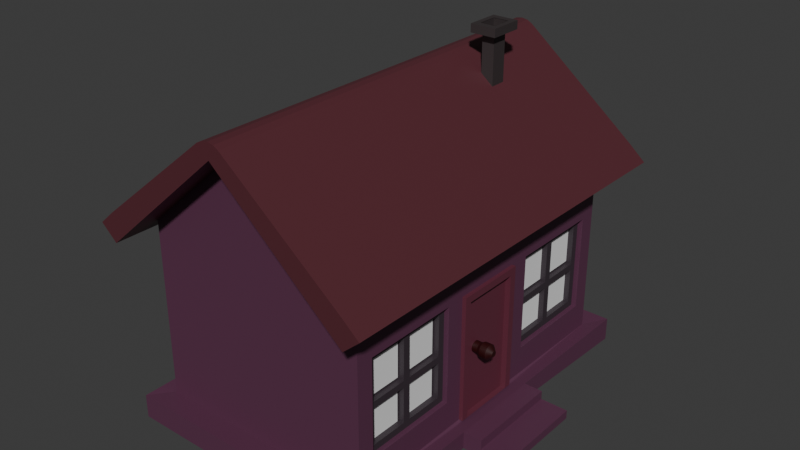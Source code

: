 # Source: md4.blend  (saved by Blender 4.2.66; exported with 4.5.12 LTS)
import bpy
from mathutils import Matrix  # noqa: F401  (used for matrix-valued properties, if any)

bpy.ops.wm.read_factory_settings(use_empty=True)
scene = bpy.context.scene
scene.name = 'Scene'

# ---- collections
col_collection = bpy.data.collections.new('Collection'); scene.collection.children.link(col_collection)

# ---- materials (node trees are filled in below, after node groups)
mat_material_011 = bpy.data.materials.new('Material.011')
mat_material_009 = bpy.data.materials.new('Material.009')
mat_material_006 = bpy.data.materials.new('Material.006')
mat_material_007 = bpy.data.materials.new('Material.007')
mat_material_008 = bpy.data.materials.new('Material.008')
mat_material_010 = bpy.data.materials.new('Material.010')
mat_material_002 = bpy.data.materials.new('Material.002')

# ---- material node trees
mat_material_011.use_nodes = True; mat_material_011.node_tree.nodes.clear()
_N = mat_material_011.node_tree.nodes; _L = mat_material_011.node_tree.links
n0 = _N.new('ShaderNodeBsdfPrincipled'); n0.name = 'Principled BSDF'; n0.location = (10, 300)
n0.inputs[0].default_value = (0.04373, 0.03434, 0.0356, 1.0)
n1 = _N.new('ShaderNodeOutputMaterial'); n1.name = 'Material Output'; n1.location = (300, 300)
_L.new(n0.outputs[0], n1.inputs[0])
n1.is_active_output = True
mat_material_009.use_nodes = True; mat_material_009.node_tree.nodes.clear()
_N = mat_material_009.node_tree.nodes; _L = mat_material_009.node_tree.links
n0 = _N.new('ShaderNodeBsdfPrincipled'); n0.name = 'Principled BSDF'; n0.location = (10, 300)
n0.inputs[0].default_value = (0.1095, 0.03373, 0.07407, 1.0)
n1 = _N.new('ShaderNodeOutputMaterial'); n1.name = 'Material Output'; n1.location = (300, 300)
_L.new(n0.outputs[0], n1.inputs[0])
n1.is_active_output = True
mat_material_006.use_nodes = True; mat_material_006.node_tree.nodes.clear()
_N = mat_material_006.node_tree.nodes; _L = mat_material_006.node_tree.links
n0 = _N.new('ShaderNodeBsdfPrincipled'); n0.name = 'Principled BSDF'; n0.location = (10, 300)
n0.inputs[0].default_value = (0.09759, 0.02315, 0.0319, 1.0)
n1 = _N.new('ShaderNodeOutputMaterial'); n1.name = 'Material Output'; n1.location = (300, 300)
_L.new(n0.outputs[0], n1.inputs[0])
n1.is_active_output = True
mat_material_007.use_nodes = True; mat_material_007.node_tree.nodes.clear()
_N = mat_material_007.node_tree.nodes; _L = mat_material_007.node_tree.links
n0 = _N.new('ShaderNodeBsdfPrincipled'); n0.name = 'Principled BSDF'; n0.location = (10, 300)
n0.inputs[0].default_value = (0.1285, 0.02679, 0.0479, 1.0)
n1 = _N.new('ShaderNodeOutputMaterial'); n1.name = 'Material Output'; n1.location = (300, 300)
_L.new(n0.outputs[0], n1.inputs[0])
n1.is_active_output = True
mat_material_008.use_nodes = True; mat_material_008.node_tree.nodes.clear()
_N = mat_material_008.node_tree.nodes; _L = mat_material_008.node_tree.links
n0 = _N.new('ShaderNodeBsdfPrincipled'); n0.name = 'Principled BSDF'; n0.location = (10, 300)
n0.inputs[0].default_value = (0.02627, 0.001236, 0.001295, 1.0)
n1 = _N.new('ShaderNodeOutputMaterial'); n1.name = 'Material Output'; n1.location = (300, 300)
_L.new(n0.outputs[0], n1.inputs[0])
n1.is_active_output = True
mat_material_010.use_nodes = True; mat_material_010.node_tree.nodes.clear()
_N = mat_material_010.node_tree.nodes; _L = mat_material_010.node_tree.links
n0 = _N.new('ShaderNodeBsdfPrincipled'); n0.name = 'Principled BSDF'; n0.location = (10, 300)
n0.inputs[0].default_value = (0.04373, 0.0319, 0.04092, 1.0)
n1 = _N.new('ShaderNodeOutputMaterial'); n1.name = 'Material Output'; n1.location = (300, 300)
_L.new(n0.outputs[0], n1.inputs[0])
n1.is_active_output = True
mat_material_002.use_nodes = True; mat_material_002.node_tree.nodes.clear()
_N = mat_material_002.node_tree.nodes; _L = mat_material_002.node_tree.links
n0 = _N.new('ShaderNodeBsdfPrincipled'); n0.name = 'Principled BSDF'; n0.location = (10, 300)
n0.inputs[0].default_value = (0.04373, 0.0319, 0.04092, 1.0)
n1 = _N.new('ShaderNodeOutputMaterial'); n1.name = 'Material Output'; n1.location = (300, 300)
_L.new(n0.outputs[0], n1.inputs[0])
n1.is_active_output = True

# ---- world
world_world = bpy.data.worlds.new('World'); scene.world = world_world
world_world.use_nodes = True; world_world.node_tree.nodes.clear()
_N = world_world.node_tree.nodes; _L = world_world.node_tree.links
n0 = _N.new('ShaderNodeOutputWorld'); n0.name = 'World Output'; n0.location = (300, 300)
n1 = _N.new('ShaderNodeBackground'); n1.name = 'Background'; n1.location = (10, 300)
n1.inputs[0].default_value = (0.05088, 0.05088, 0.05088, 1.0)
_L.new(n1.outputs[0], n0.inputs[0])
n0.is_active_output = True
world_world.color = (0.05088, 0.05088, 0.05088)
world_world.sun_shadow_jitter_overblur = 0.0

# ---- meshes
me_plane = bpy.data.meshes.new('Plane')
me_plane.from_pydata([(-1.0, -1.0, 0.0), (1.0, -1.0, 0.0), (-1.0, 1.0, 0.0), (1.0, 1.0, 0.0)], [], [(0, 1, 3, 2)])
_uv = me_plane.uv_layers.new(name='UVMap')
_uv.uv.foreach_set('vector', [0.0, 0.0, 1.0, 0.0, 1.0, 1.0, 0.0, 1.0])
me_plane.update()
me_plane_001 = bpy.data.meshes.new('Plane.001')
me_plane_001.from_pydata([(-1.0, -1.0, 0.0), (1.0, -1.0, 0.0), (-1.0, 1.0, 0.0), (1.0, 1.0, 0.0)], [], [(0, 1, 3, 2)])
_uv = me_plane_001.uv_layers.new(name='UVMap')
_uv.uv.foreach_set('vector', [0.0, 0.0, 1.0, 0.0, 1.0, 1.0, 0.0, 1.0])
me_plane_001.update()
me_plane_002 = bpy.data.meshes.new('Plane.002')
me_plane_002.from_pydata([(-1.0, -1.0, 0.0), (1.0, -1.0, 0.0), (-1.0, 1.0, 0.0), (1.0, 1.0, 0.0)], [], [(0, 1, 3, 2)])
_uv = me_plane_002.uv_layers.new(name='UVMap')
_uv.uv.foreach_set('vector', [0.0, 0.0, 1.0, 0.0, 1.0, 1.0, 0.0, 1.0])
me_plane_002.update()
me_plane_003 = bpy.data.meshes.new('Plane.003')
me_plane_003.from_pydata([(-1.0, -1.0, 0.0), (1.0, -1.0, 0.0), (-1.0, 1.0, 0.0), (1.0, 1.0, 0.0)], [], [(0, 1, 3, 2)])
_uv = me_plane_003.uv_layers.new(name='UVMap')
_uv.uv.foreach_set('vector', [0.0, 0.0, 1.0, 0.0, 1.0, 1.0, 0.0, 1.0])
me_plane_003.update()
me_plane_004 = bpy.data.meshes.new('Plane.004')
me_plane_004.from_pydata([(-1.0, -1.0, 0.0), (1.0, -1.0, 0.0), (-1.0, 1.0, 0.0), (1.0, 1.0, 0.0)], [], [(0, 1, 3, 2)])
_uv = me_plane_004.uv_layers.new(name='UVMap')
_uv.uv.foreach_set('vector', [0.0, 0.0, 1.0, 0.0, 1.0, 1.0, 0.0, 1.0])
me_plane_004.update()
me_plane_005 = bpy.data.meshes.new('Plane.005')
me_plane_005.from_pydata([(-1.0, -1.0, 0.0), (1.0, -1.0, 0.0), (-1.0, 1.0, 0.0), (1.0, 1.0, 0.0)], [], [(0, 1, 3, 2)])
_uv = me_plane_005.uv_layers.new(name='UVMap')
_uv.uv.foreach_set('vector', [0.0, 0.0, 1.0, 0.0, 1.0, 1.0, 0.0, 1.0])
me_plane_005.update()
me_plane_006 = bpy.data.meshes.new('Plane.006')
me_plane_006.from_pydata([(-1.0, -1.0, 0.0), (1.0, -1.0, 0.0), (-1.0, 1.0, 0.0), (1.0, 1.0, 0.0)], [], [(0, 1, 3, 2)])
_uv = me_plane_006.uv_layers.new(name='UVMap')
_uv.uv.foreach_set('vector', [0.0, 0.0, 1.0, 0.0, 1.0, 1.0, 0.0, 1.0])
me_plane_006.update()
me_plane_007 = bpy.data.meshes.new('Plane.007')
me_plane_007.from_pydata([(-1.0, -1.0, 0.0), (1.0, -1.0, 0.0), (-1.0, 1.0, 0.0), (1.0, 1.0, 0.0)], [], [(0, 1, 3, 2)])
_uv = me_plane_007.uv_layers.new(name='UVMap')
_uv.uv.foreach_set('vector', [0.0, 0.0, 1.0, 0.0, 1.0, 1.0, 0.0, 1.0])
me_plane_007.update()
me_cube_004 = bpy.data.meshes.new('Cube.004')
me_cube_004.from_pydata([(-1.0, -1.0, -1.0), (-1.0, -1.0, 1.0), (-1.0, 1.0, -1.0), (-1.0, 1.0, 1.0), (1.0, -1.0, -1.0), (1.0, -1.0, 1.0), (1.0, 1.0, -1.0), (1.0, 1.0, 1.0), (-1.0, -1.0, 1.0), (-1.0, 1.0, 1.0), (1.0, 1.0, 1.0), (1.0, -1.0, 1.0), (-1.0, -1.0, 1.0), (-1.0, 1.0, 1.0), (1.0, 1.0, 1.0), (1.0, -1.0, 1.0), (-2.058, -2.058, 1.0), (-2.058, 2.058, 1.0), (2.058, 2.058, 1.0), (2.058, -2.058, 1.0), (-2.058, -2.058, 1.254), (-2.058, 2.058, 1.254), (2.058, 2.058, 1.254), (2.058, -2.058, 1.254), (-1.169, -1.169, 1.254), (-1.169, 1.169, 1.254), (1.169, 1.169, 1.254), (1.169, -1.169, 1.254), (-1.169, -1.169, 1.254), (-1.169, 1.169, 1.254), (1.169, 1.169, 1.254), (1.169, -1.169, 1.254), (-1.196, -1.196, 1.254), (-1.196, 1.196, 1.254), (1.196, 1.196, 1.254), (1.196, -1.196, 1.254), (-1.196, -1.196, 1.018), (-1.196, 1.196, 1.018), (1.196, 1.196, 1.018), (1.196, -1.196, 1.018)], [], [(0, 1, 3, 2), (2, 3, 7, 6), (6, 7, 5, 4), (4, 5, 1, 0), (5, 7, 10, 11), (10, 9, 13, 14), (3, 1, 8, 9), (1, 5, 11, 8), (7, 3, 9, 10), (15, 14, 18, 19), (11, 10, 14, 15), (9, 8, 12, 13), (8, 11, 15, 12), (16, 19, 23, 20), (13, 12, 16, 17), (12, 15, 19, 16), (14, 13, 17, 18), (23, 22, 26, 27), (18, 17, 21, 22), (19, 18, 22, 23), (17, 16, 20, 21), (27, 26, 30, 31), (21, 20, 24, 25), (20, 23, 27, 24), (22, 21, 25, 26), (28, 31, 35, 32), (25, 24, 28, 29), (24, 27, 31, 28), (26, 25, 29, 30), (35, 34, 38, 39), (30, 29, 33, 34), (31, 30, 34, 35), (29, 28, 32, 33), (38, 37, 36, 39), (33, 32, 36, 37), (32, 35, 39, 36), (34, 33, 37, 38)])
_uv = me_cube_004.uv_layers.new(name='UVMap')
_uv.uv.foreach_set('vector', [0.375, 0.0, 0.625, 0.0, 0.625, 0.25, 0.375, 0.25, 0.375, 0.25, 0.625, 0.25, 0.625, 0.5, 0.375, 0.5, 0.375, 0.5, 0.625, 0.5, 0.625, 0.75, 0.375, 0.75, 0.375, 0.75, 0.625, 0.75, 0.625, 1.0, 0.375, 1.0, 0.625, 0.75, 0.625, 0.5, 0.625, 0.5, 0.625, 0.75, 0.625, 0.5, 0.625, 0.25, 0.625, 0.25, 0.625, 0.5, 0.625, 0.25, 0.625, 0.0, 0.625, 0.0, 0.625, 0.25, 0.625, 1.0, 0.625, 0.75, 0.625, 0.75, 0.625, 1.0, 0.625, 0.5, 0.625, 0.25, 0.625, 0.25, 0.625, 0.5, 0.625, 0.75, 0.625, 0.5, 0.625, 0.5, 0.625, 0.75, 0.625, 0.75, 0.625, 0.5, 0.625, 0.5, 0.625, 0.75, 0.625, 0.25, 0.625, 0.0, 0.625, 0.0, 0.625, 0.25, 0.625, 1.0, 0.625, 0.75, 0.625, 0.75, 0.625, 1.0, 0.625, 1.0, 0.625, 0.75, 0.625, 0.75, 0.625, 1.0, 0.625, 0.25, 0.625, 0.0, 0.625, 0.0, 0.625, 0.25, 0.625, 1.0, 0.625, 0.75, 0.625, 0.75, 0.625, 1.0, 0.625, 0.5, 0.625, 0.25, 0.625, 0.25, 0.625, 0.5, 0.625, 0.75, 0.625, 0.5, 0.625, 0.5, 0.625, 0.75, 0.625, 0.5, 0.625, 0.25, 0.625, 0.25, 0.625, 0.5, 0.625, 0.75, 0.625, 0.5, 0.625, 0.5, 0.625, 0.75, 0.625, 0.25, 0.625, 0.0, 0.625, 0.0, 0.625, 0.25, 0.625, 0.75, 0.625, 0.5, 0.625, 0.5, 0.625, 0.75, 0.625, 0.25, 0.625, 0.0, 0.625, 0.0, 0.625, 0.25, 0.625, 1.0, 0.625, 0.75, 0.625, 0.75, 0.625, 1.0, 0.625, 0.5, 0.625, 0.25, 0.625, 0.25, 0.625, 0.5, 0.625, 1.0, 0.625, 0.75, 0.625, 0.75, 0.625, 1.0, 0.625, 0.25, 0.625, 0.0, 0.625, 0.0, 0.625, 0.25, 0.625, 1.0, 0.625, 0.75, 0.625, 0.75, 0.625, 1.0, 0.625, 0.5, 0.625, 0.25, 0.625, 0.25, 0.625, 0.5, 0.625, 0.75, 0.625, 0.5, 0.625, 0.5, 0.625, 0.75, 0.625, 0.5, 0.625, 0.25, 0.625, 0.25, 0.625, 0.5, 0.625, 0.75, 0.625, 0.5, 0.625, 0.5, 0.625, 0.75, 0.625, 0.25, 0.625, 0.0, 0.625, 0.0, 0.625, 0.25, 0.625, 0.5, 0.875, 0.5, 0.875, 0.75, 0.625, 0.75, 0.625, 0.25, 0.625, 0.0, 0.625, 0.0, 0.625, 0.25, 0.625, 1.0, 0.625, 0.75, 0.625, 0.75, 0.625, 1.0, 0.625, 0.5, 0.625, 0.25, 0.625, 0.25, 0.625, 0.5])
me_cube_004.materials.append(mat_material_011)
me_cube_004.update()
me_cube_009 = bpy.data.meshes.new('Cube.009')
me_cube_009.from_pydata([(-4.0, -6.0, 3.5), (3.596, -5.399, -1.736), (-4.0, 6.0, 3.5), (3.596, -5.399, 1.689), (4.0, -6.0, 3.5), (3.596, -1.974, -1.736), (4.0, 6.0, 3.5), (3.596, -1.974, 1.689), (0.0, -6.0, 6.98), (0.0, 6.0, 6.98), (-4.0, -6.0, -2.762), (-4.0, 6.0, -2.762), (4.0, 6.0, -2.762), (3.596, 5.431, -1.736), (4.0, -6.0, -2.762), (3.596, 5.431, 1.689), (-4.548, 6.822, -3.551), (3.596, 2.006, -1.736), (-4.548, -6.822, -3.551), (3.596, 2.006, 1.689), (-4.548, 6.822, -2.711), (4.548, 6.822, -3.551), (4.548, 6.822, -2.711), (4.548, -6.822, -3.551), (4.548, -6.822, -2.711), (-4.548, -6.822, -2.711), (4.0, -1.326, 1.734), (4.0, 1.237, 1.734), (4.0, -1.326, -2.731), (4.0, 1.237, -2.731), (4.0, 2.006, -1.736), (4.0, -5.399, -1.736), (4.0, -5.399, 1.689), (4.0, -1.974, 1.689), (4.0, -1.974, -1.736), (4.0, 2.006, 1.689), (4.0, 5.431, -1.736), (4.0, 5.431, 1.689), (4.072, -0.3581, -2.785), (4.072, 0.272, -2.785), (4.072, 1.454, -2.808), (4.072, -1.497, -2.808), (4.476, 1.654, -2.771), (4.476, -1.701, -2.771), (4.476, 1.654, -3.39), (4.476, -1.701, -3.39), (5.142, 1.654, -2.771), (5.142, -1.701, -2.771), (5.142, 1.654, -3.39), (5.142, -1.701, -3.39), (5.142, -1.701, -3.105), (5.142, 1.654, -3.081), (6.124, 1.654, -3.39), (6.124, -1.701, -3.39), (6.124, 1.654, -3.081), (6.124, -1.701, -3.105)], [], [(10, 0, 2, 11), (11, 2, 6, 12), (36, 12, 6, 4, 14, 28, 34, 31, 32, 33, 26, 27, 35, 37), (27, 29, 12, 36, 30, 35), (28, 26, 33, 34), (39, 40, 12, 29), (14, 4, 0, 10), (6, 2, 9), (0, 4, 8), (41, 14, 24, 43), (10, 11, 20, 25), (23, 24, 25, 18), (45, 43, 24, 23), (16, 20, 22, 21), (18, 25, 20, 16), (11, 12, 22, 20), (14, 10, 25, 24), (33, 7, 5, 34), (31, 1, 3, 32), (5, 1, 31, 34), (3, 7, 33, 32), (17, 19, 35, 30), (15, 13, 36, 37), (36, 13, 17, 30), (35, 19, 15, 37), (21, 22, 42, 44), (44, 42, 46, 51, 48), (12, 40, 42, 22), (40, 41, 43, 42), (28, 14, 41, 38), (38, 41, 40, 39), (50, 49, 53, 55), (43, 45, 49, 50, 47), (42, 43, 47, 46), (52, 54, 55, 53), (50, 51, 46, 47), (51, 50, 55, 54), (48, 51, 54, 52)])
_uv = me_cube_009.uv_layers.new(name='UVMap')
_uv.uv.foreach_set('vector', [0.4014, 0.0, 0.625, 0.0, 0.625, 0.25, 0.4014, 0.25, 0.4014, 0.25, 0.625, 0.25, 0.625, 0.5, 0.4014, 0.5, 0.438, 0.5119, 0.4014, 0.5, 0.625, 0.5, 0.625, 0.75, 0.4014, 0.75, 0.4025, 0.6526, 0.438, 0.6661, 0.438, 0.7375, 0.5603, 0.7375, 0.5603, 0.6661, 0.5619, 0.6526, 0.5619, 0.5992, 0.5603, 0.5832, 0.5603, 0.5119, 0.5619, 0.5992, 0.4025, 0.5992, 0.4014, 0.5, 0.438, 0.5119, 0.438, 0.5832, 0.5603, 0.5832, 0.4025, 0.6526, 0.5619, 0.6526, 0.5603, 0.6661, 0.438, 0.6661, 0.4025, 0.6171, 0.4014, 0.5837, 0.4014, 0.5, 0.4025, 0.5992, 0.4014, 0.75, 0.625, 0.75, 0.625, 1.0, 0.4014, 1.0, 0.625, 0.5, 0.625, 0.25, 0.625, 0.5, 0.625, 1.0, 0.625, 0.75, 0.625, 1.0, 0.4014, 0.6671, 0.4014, 0.75, 0.4014, 0.75, 0.4014, 0.6671, 0.4014, 0.0, 0.4014, 0.25, 0.4014, 0.25, 0.4014, 0.0, 0.375, 0.75, 0.4014, 0.75, 0.4014, 1.0, 0.375, 1.0, 0.375, 0.6671, 0.4014, 0.6671, 0.4014, 0.75, 0.375, 0.75, 0.375, 0.25, 0.4014, 0.25, 0.4014, 0.5, 0.375, 0.5, 0.375, 0.0, 0.4014, 0.0, 0.4014, 0.25, 0.375, 0.25, 0.4014, 0.25, 0.4014, 0.5, 0.4014, 0.5, 0.4014, 0.25, 0.4014, 0.75, 0.4014, 1.0, 0.4014, 1.0, 0.4014, 0.75, 0.625, 0.2795, 0.625, 0.25, 0.375, 0.25, 0.375, 0.2795, 0.375, 0.9705, 0.375, 1.0, 0.625, 1.0, 0.625, 0.9705, 0.125, 0.5, 0.125, 0.75, 0.1545, 0.75, 0.1545, 0.5, 0.875, 0.75, 0.875, 0.5, 0.8455, 0.5, 0.8455, 0.75, 0.375, 0.25, 0.625, 0.25, 0.625, 0.2795, 0.375, 0.2795, 0.625, 1.0, 0.375, 1.0, 0.375, 0.9705, 0.625, 0.9705, 0.1545, 0.75, 0.125, 0.75, 0.125, 0.5, 0.1545, 0.5, 0.8455, 0.5, 0.875, 0.5, 0.875, 0.75, 0.8455, 0.75, 0.375, 0.5, 0.4014, 0.5, 0.4014, 0.5837, 0.375, 0.5837, 0.375, 0.5837, 0.4014, 0.5837, 0.4014, 0.5837, 0.3882, 0.5837, 0.375, 0.5837, 0.4014, 0.5, 0.4014, 0.5837, 0.4014, 0.5837, 0.4014, 0.5, 0.4014, 0.5837, 0.4014, 0.6671, 0.4014, 0.6671, 0.4014, 0.5837, 0.4025, 0.6526, 0.4014, 0.75, 0.4014, 0.6671, 0.4025, 0.6349, 0.4025, 0.6349, 0.4014, 0.6671, 0.4014, 0.5837, 0.4025, 0.6171, 0.3872, 0.6671, 0.375, 0.6671, 0.375, 0.6671, 0.3872, 0.6671, 0.4014, 0.6671, 0.375, 0.6671, 0.375, 0.6671, 0.3872, 0.6671, 0.4014, 0.6671, 0.4014, 0.5837, 0.4014, 0.6671, 0.4014, 0.6671, 0.4014, 0.5837, 0.375, 0.5837, 0.3882, 0.5837, 0.3872, 0.6671, 0.375, 0.6671, 0.3872, 0.6671, 0.3882, 0.5837, 0.4014, 0.5837, 0.4014, 0.6671, 0.3882, 0.5837, 0.3872, 0.6671, 0.3872, 0.6671, 0.3882, 0.5837, 0.375, 0.5837, 0.3882, 0.5837, 0.3882, 0.5837, 0.375, 0.5837])
me_cube_009.materials.append(mat_material_009)
me_cube_009.update()
me_cube_010 = bpy.data.meshes.new('Cube.010')
me_cube_010.from_pydata([(-1.0, -1.0, 1.0), (-1.0, 1.0, 1.0), (1.0, -1.0, 1.0), (1.0, 1.0, 1.0), (0.0, -1.0, 1.994), (0.0, 1.0, 1.994), (-1.147, -1.0, 1.147), (-1.147, 1.0, 1.147), (1.147, 1.0, 1.147), (1.147, -1.0, 1.147), (0.103, -1.0, 2.107), (-0.103, -1.0, 2.107), (0.0, -1.0, 2.062), (0.05576, -1.0, 2.136), (-1.49e-08, -1.0, 2.147), (-0.05576, -1.0, 2.136), (-0.103, 1.0, 2.107), (0.103, 1.0, 2.107), (0.0, 1.0, 2.062), (-0.05576, 1.0, 2.136), (1.49e-08, 1.0, 2.147), (0.05576, 1.0, 2.136), (-1.142, -1.0, 0.859), (-1.142, 1.0, 0.859), (1.142, 1.0, 0.859), (1.142, -1.0, 0.859), (-1.288, -1.0, 1.006), (-1.288, 1.0, 1.006), (1.288, 1.0, 1.006), (1.288, -1.0, 1.006)], [], [(2, 4, 5, 3), (1, 5, 4, 0), (4, 2, 9, 10, 12), (0, 4, 12, 11, 6), (1, 0, 22, 23), (5, 1, 7, 16, 18), (0, 6, 26, 22), (9, 8, 17, 10), (3, 5, 18, 17, 8), (10, 13, 12), (13, 14, 12), (14, 15, 12), (15, 11, 12), (16, 19, 18), (19, 20, 18), (20, 21, 18), (21, 17, 18), (10, 17, 21, 13), (13, 21, 20, 14), (14, 20, 19, 15), (15, 19, 16, 11), (7, 6, 11, 16), (25, 24, 28, 29), (23, 22, 26, 27), (3, 8, 28, 24), (6, 7, 27, 26), (7, 1, 23, 27), (2, 3, 24, 25), (9, 2, 25, 29), (8, 9, 29, 28)])
_uv = me_cube_010.uv_layers.new(name='UVMap')
_uv.uv.foreach_set('vector', [0.625, 0.75, 0.625, 0.75, 0.625, 0.5, 0.625, 0.5, 0.625, 0.25, 0.625, 0.25, 0.625, 0.0, 0.625, 0.0, 0.625, 0.75, 0.625, 0.75, 0.625, 0.75, 0.625, 0.75, 0.625, 0.75, 0.625, 0.0, 0.625, 0.0, 0.625, 0.0, 0.625, 0.0, 0.625, 0.0, 0.625, 0.25, 0.625, 0.0, 0.625, 0.0, 0.625, 0.25, 0.625, 0.25, 0.625, 0.25, 0.625, 0.25, 0.625, 0.25, 0.625, 0.25, 0.625, 0.0, 0.625, 0.0, 0.625, 0.0, 0.625, 0.0, 0.625, 0.75, 0.625, 0.5, 0.625, 0.5, 0.625, 0.75, 0.625, 0.5, 0.625, 0.5, 0.625, 0.5, 0.625, 0.5, 0.625, 0.5, 0.625, 0.0, 0.625, 0.0, 0.625, 0.0, 0.625, 0.0, 0.625, 0.0, 0.625, 0.0, 0.625, 0.0, 0.625, 0.0, 0.625, 0.0, 0.625, 0.0, 0.625, 0.0, 0.625, 0.0, 0.625, 0.25, 0.625, 0.25, 0.625, 0.25, 0.625, 0.25, 0.625, 0.25, 0.625, 0.25, 0.625, 0.25, 0.625, 0.25, 0.625, 0.25, 0.625, 0.25, 0.625, 0.25, 0.625, 0.25, 0.625, 0.75, 0.625, 0.5, 0.625, 0.5, 0.625, 0.75, 0.625, 0.75, 0.625, 0.5, 0.625, 0.5, 0.625, 0.75, 0.625, 0.0, 0.625, 0.25, 0.625, 0.25, 0.625, 0.0, 0.625, 0.0, 0.625, 0.25, 0.625, 0.25, 0.625, 0.0, 0.625, 0.25, 0.625, 0.0, 0.625, 0.0, 0.625, 0.25, 0.625, 0.75, 0.625, 0.5, 0.625, 0.5, 0.625, 0.75, 0.625, 0.25, 0.625, 0.0, 0.625, 0.0, 0.625, 0.25, 0.625, 0.5, 0.625, 0.5, 0.625, 0.5, 0.625, 0.5, 0.625, 0.0, 0.625, 0.25, 0.625, 0.25, 0.625, 0.0, 0.625, 0.25, 0.625, 0.25, 0.625, 0.25, 0.625, 0.25, 0.625, 0.75, 0.625, 0.5, 0.625, 0.5, 0.625, 0.75, 0.625, 0.75, 0.625, 0.75, 0.625, 0.75, 0.625, 0.75, 0.625, 0.5, 0.625, 0.75, 0.625, 0.75, 0.625, 0.5])
me_cube_010.materials.append(mat_material_006)
me_cube_010.update()
me_cube_011 = bpy.data.meshes.new('Cube.011')
me_cube_011.from_pydata([(-0.3029, -1.281, -2.232), (-0.3029, -1.281, 2.232), (-0.3029, 1.281, -2.232), (-0.3029, 1.281, 2.232), (0.3029, -1.281, -2.232), (0.3029, -1.037, 1.988), (0.3029, 1.037, -2.232), (0.3029, 1.037, 1.988), (0.3029, 1.281, 2.232), (0.3029, 1.281, -2.232), (0.3029, -1.281, 2.232), (0.3029, -1.037, -2.232), (0.1095, -1.037, -2.232), (0.1095, 1.037, -2.232), (0.1095, 1.037, 1.988), (0.1095, -1.037, 1.988)], [], [(2, 3, 8, 9), (11, 6, 13, 12), (4, 10, 1, 0), (8, 3, 1, 10), (7, 6, 9, 8), (5, 7, 8, 10), (11, 5, 10, 4), (13, 14, 15, 12), (5, 11, 12, 15), (6, 7, 14, 13), (7, 5, 15, 14)])
_uv = me_cube_011.uv_layers.new(name='UVMap')
_uv.uv.foreach_set('vector', [0.375, 0.25, 0.625, 0.25, 0.625, 0.5, 0.375, 0.5, 0.0, 0.0, 0.0, 0.0, 0.0, 0.0, 0.0, 0.0, 0.375, 0.75, 0.625, 0.75, 0.625, 1.0, 0.375, 1.0, 0.625, 0.5, 0.875, 0.5, 0.875, 0.75, 0.625, 0.75, 0.6113, 0.5239, 0.375, 0.5239, 0.375, 0.5, 0.625, 0.5, 0.6113, 0.7261, 0.6113, 0.5239, 0.625, 0.5, 0.625, 0.75, 0.375, 0.7261, 0.6113, 0.7261, 0.625, 0.75, 0.375, 0.75, 0.375, 0.5239, 0.6113, 0.5239, 0.6113, 0.7261, 0.375, 0.7261, 0.6113, 0.7261, 0.375, 0.7261, 0.375, 0.7261, 0.6113, 0.7261, 0.375, 0.5239, 0.6113, 0.5239, 0.6113, 0.5239, 0.375, 0.5239, 0.6113, 0.5239, 0.6113, 0.7261, 0.6113, 0.7261, 0.6113, 0.5239])
me_cube_011.materials.append(mat_material_007)
me_cube_011.update()
me_cylinder = bpy.data.meshes.new('Cylinder')
me_cylinder.from_pydata([(0.0, 1.0, -1.0), (0.0, 1.0, 1.0), (0.1951, 0.9808, -1.0), (0.1951, 0.9808, 1.0), (0.3827, 0.9239, -1.0), (0.3827, 0.9239, 1.0), (0.5556, 0.8315, -1.0), (0.5556, 0.8315, 1.0), (0.7071, 0.7071, -1.0), (0.7071, 0.7071, 1.0), (0.8315, 0.5556, -1.0), (0.8315, 0.5556, 1.0), (0.9239, 0.3827, -1.0), (0.9239, 0.3827, 1.0), (0.9808, 0.1951, -1.0), (0.9808, 0.1951, 1.0), (1.0, 0.0, -1.0), (1.0, 0.0, 1.0), (0.9808, -0.1951, -1.0), (0.9808, -0.1951, 1.0), (0.9239, -0.3827, -1.0), (0.9239, -0.3827, 1.0), (0.8315, -0.5556, -1.0), (0.8315, -0.5556, 1.0), (0.7071, -0.7071, -1.0), (0.7071, -0.7071, 1.0), (0.5556, -0.8315, -1.0), (0.5556, -0.8315, 1.0), (0.3827, -0.9239, -1.0), (0.3827, -0.9239, 1.0), (0.1951, -0.9808, -1.0), (0.1951, -0.9808, 1.0), (0.0, -1.0, -1.0), (0.0, -1.0, 1.0), (-0.1951, -0.9808, -1.0), (-0.1951, -0.9808, 1.0), (-0.3827, -0.9239, -1.0), (-0.3827, -0.9239, 1.0), (-0.5556, -0.8315, -1.0), (-0.5556, -0.8315, 1.0), (-0.7071, -0.7071, -1.0), (-0.7071, -0.7071, 1.0), (-0.8315, -0.5556, -1.0), (-0.8315, -0.5556, 1.0), (-0.9239, -0.3827, -1.0), (-0.9239, -0.3827, 1.0), (-0.9808, -0.1951, -1.0), (-0.9808, -0.1951, 1.0), (-1.0, 0.0, -1.0), (-1.0, 0.0, 1.0), (-0.9808, 0.1951, -1.0), (-0.9808, 0.1951, 1.0), (-0.9239, 0.3827, -1.0), (-0.9239, 0.3827, 1.0), (-0.8315, 0.5556, -1.0), (-0.8315, 0.5556, 1.0), (-0.7071, 0.7071, -1.0), (-0.7071, 0.7071, 1.0), (-0.5556, 0.8315, -1.0), (-0.5556, 0.8315, 1.0), (-0.3827, 0.9239, -1.0), (-0.3827, 0.9239, 1.0), (-0.1951, 0.9808, -1.0), (-0.1951, 0.9808, 1.0), (0.2568, 1.291, 1.562), (1.413e-08, 1.316, 1.562), (0.5037, 1.216, 1.562), (0.7312, 1.094, 1.562), (0.9307, 0.9307, 1.562), (1.094, 0.7312, 1.562), (1.216, 0.5037, 1.562), (1.291, 0.2568, 1.562), (1.316, 1.507e-07, 1.562), (1.291, -0.2568, 1.562), (1.216, -0.5037, 1.562), (1.094, -0.7312, 1.562), (0.9307, -0.9307, 1.562), (0.7312, -1.094, 1.562), (0.5037, -1.216, 1.562), (0.2568, -1.291, 1.562), (1.413e-08, -1.316, 1.562), (-0.2568, -1.291, 1.562), (-0.5037, -1.216, 1.562), (-0.7312, -1.094, 1.562), (-0.9307, -0.9307, 1.562), (-1.094, -0.7312, 1.562), (-1.216, -0.5037, 1.562), (-1.291, -0.2568, 1.562), (-1.316, 1.507e-07, 1.562), (-1.291, 0.2568, 1.562), (-1.216, 0.5037, 1.562), (-1.094, 0.7312, 1.562), (-0.9307, 0.9307, 1.562), (-0.7312, 1.094, 1.562), (-0.5037, 1.216, 1.562), (-0.2568, 1.291, 1.562), (0.2568, 1.291, 2.744), (-2.168e-08, 1.316, 2.744), (0.5037, 1.216, 2.744), (0.7312, 1.094, 2.744), (0.9307, 0.9307, 2.744), (1.094, 0.7312, 2.744), (1.216, 0.5037, 2.744), (1.291, 0.2568, 2.744), (1.316, 1.507e-07, 2.744), (1.291, -0.2568, 2.744), (1.216, -0.5037, 2.744), (1.094, -0.7312, 2.744), (0.9307, -0.9307, 2.744), (0.7312, -1.094, 2.744), (0.5037, -1.216, 2.744), (0.2568, -1.291, 2.744), (-2.168e-08, -1.316, 2.744), (-0.2568, -1.291, 2.744), (-0.5037, -1.216, 2.744), (-0.7312, -1.094, 2.744), (-0.9307, -0.9307, 2.744), (-1.094, -0.7312, 2.744), (-1.216, -0.5037, 2.744), (-1.291, -0.2568, 2.744), (-1.316, 1.507e-07, 2.744), (-1.291, 0.2568, 2.744), (-1.216, 0.5037, 2.744), (-1.094, 0.7312, 2.744), (-0.9307, 0.9307, 2.744), (-0.7312, 1.094, 2.744), (-0.5037, 1.216, 2.744), (-0.2568, 1.291, 2.744), (0.1009, 0.5072, 3.546), (-3.187e-07, 0.5171, 3.546), (0.1979, 0.4778, 3.546), (0.2873, 0.43, 3.546), (0.3657, 0.3657, 3.546), (0.43, 0.2873, 3.546), (0.4778, 0.1979, 3.546), (0.5072, 0.1009, 3.546), (0.5171, 3.59e-07, 3.546), (0.5072, -0.1009, 3.546), (0.4778, -0.1979, 3.546), (0.43, -0.2873, 3.546), (0.3657, -0.3657, 3.546), (0.2873, -0.43, 3.546), (0.1979, -0.4778, 3.546), (0.1009, -0.5072, 3.546), (-3.187e-07, -0.5171, 3.546), (-0.1009, -0.5072, 3.546), (-0.1979, -0.4778, 3.546), (-0.2873, -0.43, 3.546), (-0.3657, -0.3657, 3.546), (-0.43, -0.2873, 3.546), (-0.4778, -0.1979, 3.546), (-0.5072, -0.1009, 3.546), (-0.5171, 3.59e-07, 3.546), (-0.5072, 0.1009, 3.546), (-0.4778, 0.1979, 3.546), (-0.43, 0.2873, 3.546), (-0.3657, 0.3657, 3.546), (-0.2873, 0.43, 3.546), (-0.1979, 0.4778, 3.546), (-0.1009, 0.5072, 3.546)], [], [(0, 1, 3, 2), (2, 3, 5, 4), (4, 5, 7, 6), (6, 7, 9, 8), (8, 9, 11, 10), (10, 11, 13, 12), (12, 13, 15, 14), (14, 15, 17, 16), (16, 17, 19, 18), (18, 19, 21, 20), (20, 21, 23, 22), (22, 23, 25, 24), (24, 25, 27, 26), (26, 27, 29, 28), (28, 29, 31, 30), (30, 31, 33, 32), (32, 33, 35, 34), (34, 35, 37, 36), (36, 37, 39, 38), (38, 39, 41, 40), (40, 41, 43, 42), (42, 43, 45, 44), (44, 45, 47, 46), (46, 47, 49, 48), (48, 49, 51, 50), (50, 51, 53, 52), (52, 53, 55, 54), (54, 55, 57, 56), (56, 57, 59, 58), (58, 59, 61, 60), (49, 47, 87, 88), (60, 61, 63, 62), (62, 63, 1, 0), (67, 66, 98, 99), (5, 3, 64, 66), (23, 21, 74, 75), (41, 39, 83, 84), (59, 57, 92, 93), (15, 13, 70, 71), (33, 31, 79, 80), (51, 49, 88, 89), (7, 5, 66, 67), (25, 23, 75, 76), (43, 41, 84, 85), (61, 59, 93, 94), (17, 15, 71, 72), (35, 33, 80, 81), (53, 51, 89, 90), (9, 7, 67, 68), (27, 25, 76, 77), (45, 43, 85, 86), (63, 61, 94, 95), (19, 17, 72, 73), (37, 35, 81, 82), (55, 53, 90, 91), (11, 9, 68, 69), (29, 27, 77, 78), (47, 45, 86, 87), (3, 1, 65, 64), (1, 63, 95, 65), (21, 19, 73, 74), (39, 37, 82, 83), (57, 55, 91, 92), (13, 11, 69, 70), (31, 29, 78, 79), (102, 101, 133, 134), (94, 93, 125, 126), (81, 80, 112, 113), (68, 67, 99, 100), (95, 94, 126, 127), (82, 81, 113, 114), (69, 68, 100, 101), (65, 95, 127, 97), (83, 82, 114, 115), (70, 69, 101, 102), (84, 83, 115, 116), (71, 70, 102, 103), (85, 84, 116, 117), (72, 71, 103, 104), (86, 85, 117, 118), (73, 72, 104, 105), (87, 86, 118, 119), (74, 73, 105, 106), (88, 87, 119, 120), (75, 74, 106, 107), (89, 88, 120, 121), (76, 75, 107, 108), (90, 89, 121, 122), (77, 76, 108, 109), (91, 90, 122, 123), (78, 77, 109, 110), (64, 65, 97, 96), (92, 91, 123, 124), (79, 78, 110, 111), (66, 64, 96, 98), (93, 92, 124, 125), (80, 79, 111, 112), (128, 129, 159, 158, 157, 156, 155, 154, 153, 152, 151, 150, 149, 148, 147, 146, 145, 144, 143, 142, 141, 140, 139, 138, 137, 136, 135, 134, 133, 132, 131, 130), (116, 115, 147, 148), (103, 102, 134, 135), (117, 116, 148, 149), (104, 103, 135, 136), (118, 117, 149, 150), (105, 104, 136, 137), (119, 118, 150, 151), (106, 105, 137, 138), (120, 119, 151, 152), (107, 106, 138, 139), (121, 120, 152, 153), (108, 107, 139, 140), (122, 121, 153, 154), (109, 108, 140, 141), (123, 122, 154, 155), (110, 109, 141, 142), (96, 97, 129, 128), (124, 123, 155, 156), (111, 110, 142, 143), (98, 96, 128, 130), (125, 124, 156, 157), (112, 111, 143, 144), (99, 98, 130, 131), (126, 125, 157, 158), (113, 112, 144, 145), (100, 99, 131, 132), (127, 126, 158, 159), (114, 113, 145, 146), (101, 100, 132, 133), (97, 127, 159, 129), (115, 114, 146, 147)])
_uv = me_cylinder.uv_layers.new(name='UVMap')
_uv.uv.foreach_set('vector', [1.0, 0.5, 1.0, 1.0, 0.9688, 1.0, 0.9688, 0.5, 0.9688, 0.5, 0.9688, 1.0, 0.9375, 1.0, 0.9375, 0.5, 0.9375, 0.5, 0.9375, 1.0, 0.9062, 1.0, 0.9062, 0.5, 0.9062, 0.5, 0.9062, 1.0, 0.875, 1.0, 0.875, 0.5, 0.875, 0.5, 0.875, 1.0, 0.8438, 1.0, 0.8438, 0.5, 0.8438, 0.5, 0.8438, 1.0, 0.8125, 1.0, 0.8125, 0.5, 0.8125, 0.5, 0.8125, 1.0, 0.7812, 1.0, 0.7812, 0.5, 0.7812, 0.5, 0.7812, 1.0, 0.75, 1.0, 0.75, 0.5, 0.75, 0.5, 0.75, 1.0, 0.7188, 1.0, 0.7188, 0.5, 0.7188, 0.5, 0.7188, 1.0, 0.6875, 1.0, 0.6875, 0.5, 0.6875, 0.5, 0.6875, 1.0, 0.6562, 1.0, 0.6562, 0.5, 0.6562, 0.5, 0.6562, 1.0, 0.625, 1.0, 0.625, 0.5, 0.625, 0.5, 0.625, 1.0, 0.5938, 1.0, 0.5938, 0.5, 0.5938, 0.5, 0.5938, 1.0, 0.5625, 1.0, 0.5625, 0.5, 0.5625, 0.5, 0.5625, 1.0, 0.5312, 1.0, 0.5312, 0.5, 0.5312, 0.5, 0.5312, 1.0, 0.5, 1.0, 0.5, 0.5, 0.5, 0.5, 0.5, 1.0, 0.4688, 1.0, 0.4688, 0.5, 0.4688, 0.5, 0.4688, 1.0, 0.4375, 1.0, 0.4375, 0.5, 0.4375, 0.5, 0.4375, 1.0, 0.4062, 1.0, 0.4062, 0.5, 0.4062, 0.5, 0.4062, 1.0, 0.375, 1.0, 0.375, 0.5, 0.375, 0.5, 0.375, 1.0, 0.3438, 1.0, 0.3438, 0.5, 0.3438, 0.5, 0.3438, 1.0, 0.3125, 1.0, 0.3125, 0.5, 0.3125, 0.5, 0.3125, 1.0, 0.2812, 1.0, 0.2812, 0.5, 0.2812, 0.5, 0.2812, 1.0, 0.25, 1.0, 0.25, 0.5, 0.25, 0.5, 0.25, 1.0, 0.2188, 1.0, 0.2188, 0.5, 0.2188, 0.5, 0.2188, 1.0, 0.1875, 1.0, 0.1875, 0.5, 0.1875, 0.5, 0.1875, 1.0, 0.1562, 1.0, 0.1562, 0.5, 0.1562, 0.5, 0.1562, 1.0, 0.125, 1.0, 0.125, 0.5, 0.125, 0.5, 0.125, 1.0, 0.09375, 1.0, 0.09375, 0.5, 0.09375, 0.5, 0.09375, 1.0, 0.0625, 1.0, 0.0625, 0.5, 0.25, 1.0, 0.2812, 1.0, 0.2812, 1.0, 0.25, 1.0, 0.0625, 0.5, 0.0625, 1.0, 0.03125, 1.0, 0.03125, 0.5, 0.03125, 0.5, 0.03125, 1.0, 0.0, 1.0, 0.0, 0.5, 0.9062, 1.0, 0.9375, 1.0, 0.9375, 1.0, 0.9062, 1.0, 0.9375, 1.0, 0.9688, 1.0, 0.9688, 1.0, 0.9375, 1.0, 0.6562, 1.0, 0.6875, 1.0, 0.6875, 1.0, 0.6562, 1.0, 0.375, 1.0, 0.4062, 1.0, 0.4062, 1.0, 0.375, 1.0, 0.09375, 1.0, 0.125, 1.0, 0.125, 1.0, 0.09375, 1.0, 0.7812, 1.0, 0.8125, 1.0, 0.8125, 1.0, 0.7812, 1.0, 0.5, 1.0, 0.5312, 1.0, 0.5312, 1.0, 0.5, 1.0, 0.2188, 1.0, 0.25, 1.0, 0.25, 1.0, 0.2188, 1.0, 0.9062, 1.0, 0.9375, 1.0, 0.9375, 1.0, 0.9062, 1.0, 0.625, 1.0, 0.6562, 1.0, 0.6562, 1.0, 0.625, 1.0, 0.3438, 1.0, 0.375, 1.0, 0.375, 1.0, 0.3438, 1.0, 0.0625, 1.0, 0.09375, 1.0, 0.09375, 1.0, 0.0625, 1.0, 0.75, 1.0, 0.7812, 1.0, 0.7812, 1.0, 0.75, 1.0, 0.4688, 1.0, 0.5, 1.0, 0.5, 1.0, 0.4688, 1.0, 0.1875, 1.0, 0.2188, 1.0, 0.2188, 1.0, 0.1875, 1.0, 0.875, 1.0, 0.9062, 1.0, 0.9062, 1.0, 0.875, 1.0, 0.5938, 1.0, 0.625, 1.0, 0.625, 1.0, 0.5938, 1.0, 0.3125, 1.0, 0.3438, 1.0, 0.3438, 1.0, 0.3125, 1.0, 0.03125, 1.0, 0.0625, 1.0, 0.0625, 1.0, 0.03125, 1.0, 0.7188, 1.0, 0.75, 1.0, 0.75, 1.0, 0.7188, 1.0, 0.4375, 1.0, 0.4688, 1.0, 0.4688, 1.0, 0.4375, 1.0, 0.1562, 1.0, 0.1875, 1.0, 0.1875, 1.0, 0.1562, 1.0, 0.8438, 1.0, 0.875, 1.0, 0.875, 1.0, 0.8438, 1.0, 0.5625, 1.0, 0.5938, 1.0, 0.5938, 1.0, 0.5625, 1.0, 0.2812, 1.0, 0.3125, 1.0, 0.3125, 1.0, 0.2812, 1.0, 0.9688, 1.0, 1.0, 1.0, 1.0, 1.0, 0.9688, 1.0, 0.0, 1.0, 0.03125, 1.0, 0.03125, 1.0, 0.0, 1.0, 0.6875, 1.0, 0.7188, 1.0, 0.7188, 1.0, 0.6875, 1.0, 0.4062, 1.0, 0.4375, 1.0, 0.4375, 1.0, 0.4062, 1.0, 0.125, 1.0, 0.1562, 1.0, 0.1562, 1.0, 0.125, 1.0, 0.8125, 1.0, 0.8438, 1.0, 0.8438, 1.0, 0.8125, 1.0, 0.5312, 1.0, 0.5625, 1.0, 0.5625, 1.0, 0.5312, 1.0, 0.8125, 1.0, 0.8438, 1.0, 0.8438, 1.0, 0.8125, 1.0, 0.0625, 1.0, 0.09375, 1.0, 0.09375, 1.0, 0.0625, 1.0, 0.4688, 1.0, 0.5, 1.0, 0.5, 1.0, 0.4688, 1.0, 0.875, 1.0, 0.9062, 1.0, 0.9062, 1.0, 0.875, 1.0, 0.03125, 1.0, 0.0625, 1.0, 0.0625, 1.0, 0.03125, 1.0, 0.4375, 1.0, 0.4688, 1.0, 0.4688, 1.0, 0.4375, 1.0, 0.8438, 1.0, 0.875, 1.0, 0.875, 1.0, 0.8438, 1.0, 0.0, 1.0, 0.03125, 1.0, 0.03125, 1.0, 0.0, 1.0, 0.4062, 1.0, 0.4375, 1.0, 0.4375, 1.0, 0.4062, 1.0, 0.8125, 1.0, 0.8438, 1.0, 0.8438, 1.0, 0.8125, 1.0, 0.375, 1.0, 0.4062, 1.0, 0.4062, 1.0, 0.375, 1.0, 0.7812, 1.0, 0.8125, 1.0, 0.8125, 1.0, 0.7812, 1.0, 0.3438, 1.0, 0.375, 1.0, 0.375, 1.0, 0.3438, 1.0, 0.75, 1.0, 0.7812, 1.0, 0.7812, 1.0, 0.75, 1.0, 0.3125, 1.0, 0.3438, 1.0, 0.3438, 1.0, 0.3125, 1.0, 0.7188, 1.0, 0.75, 1.0, 0.75, 1.0, 0.7188, 1.0, 0.2812, 1.0, 0.3125, 1.0, 0.3125, 1.0, 0.2812, 1.0, 0.6875, 1.0, 0.7188, 1.0, 0.7188, 1.0, 0.6875, 1.0, 0.25, 1.0, 0.2812, 1.0, 0.2812, 1.0, 0.25, 1.0, 0.6562, 1.0, 0.6875, 1.0, 0.6875, 1.0, 0.6562, 1.0, 0.2188, 1.0, 0.25, 1.0, 0.25, 1.0, 0.2188, 1.0, 0.625, 1.0, 0.6562, 1.0, 0.6562, 1.0, 0.625, 1.0, 0.1875, 1.0, 0.2188, 1.0, 0.2188, 1.0, 0.1875, 1.0, 0.5938, 1.0, 0.625, 1.0, 0.625, 1.0, 0.5938, 1.0, 0.1562, 1.0, 0.1875, 1.0, 0.1875, 1.0, 0.1562, 1.0, 0.5625, 1.0, 0.5938, 1.0, 0.5938, 1.0, 0.5625, 1.0, 0.9688, 1.0, 1.0, 1.0, 1.0, 1.0, 0.9688, 1.0, 0.125, 1.0, 0.1562, 1.0, 0.1562, 1.0, 0.125, 1.0, 0.5312, 1.0, 0.5625, 1.0, 0.5625, 1.0, 0.5312, 1.0, 0.9375, 1.0, 0.9688, 1.0, 0.9688, 1.0, 0.9375, 1.0, 0.09375, 1.0, 0.125, 1.0, 0.125, 1.0, 0.09375, 1.0, 0.5, 1.0, 0.5312, 1.0, 0.5312, 1.0, 0.5, 1.0, 0.2968, 0.4854, 0.25, 0.49, 0.2032, 0.4854, 0.1582, 0.4717, 0.1167, 0.4496, 0.08029, 0.4197, 0.05045, 0.3833, 0.02827, 0.3418, 0.01461, 0.2968, 0.01, 0.25, 0.01461, 0.2032, 0.02827, 0.1582, 0.05045, 0.1167, 0.08029, 0.08029, 0.1167, 0.05045, 0.1582, 0.02827, 0.2032, 0.01461, 0.25, 0.01, 0.2968, 0.01461, 0.3418, 0.02827, 0.3833, 0.05045, 0.4197, 0.08029, 0.4496, 0.1167, 0.4717, 0.1582, 0.4854, 0.2032, 0.49, 0.25, 0.4854, 0.2968, 0.4717, 0.3418, 0.4496, 0.3833, 0.4197, 0.4197, 0.3833, 0.4496, 0.3418, 0.4717, 0.375, 1.0, 0.4062, 1.0, 0.4062, 1.0, 0.375, 1.0, 0.7812, 1.0, 0.8125, 1.0, 0.8125, 1.0, 0.7812, 1.0, 0.3438, 1.0, 0.375, 1.0, 0.375, 1.0, 0.3438, 1.0, 0.75, 1.0, 0.7812, 1.0, 0.7812, 1.0, 0.75, 1.0, 0.3125, 1.0, 0.3438, 1.0, 0.3438, 1.0, 0.3125, 1.0, 0.7188, 1.0, 0.75, 1.0, 0.75, 1.0, 0.7188, 1.0, 0.2812, 1.0, 0.3125, 1.0, 0.3125, 1.0, 0.2812, 1.0, 0.6875, 1.0, 0.7188, 1.0, 0.7188, 1.0, 0.6875, 1.0, 0.25, 1.0, 0.2812, 1.0, 0.2812, 1.0, 0.25, 1.0, 0.6562, 1.0, 0.6875, 1.0, 0.6875, 1.0, 0.6562, 1.0, 0.2188, 1.0, 0.25, 1.0, 0.25, 1.0, 0.2188, 1.0, 0.625, 1.0, 0.6562, 1.0, 0.6562, 1.0, 0.625, 1.0, 0.1875, 1.0, 0.2188, 1.0, 0.2188, 1.0, 0.1875, 1.0, 0.5938, 1.0, 0.625, 1.0, 0.625, 1.0, 0.5938, 1.0, 0.1562, 1.0, 0.1875, 1.0, 0.1875, 1.0, 0.1562, 1.0, 0.5625, 1.0, 0.5938, 1.0, 0.5938, 1.0, 0.5625, 1.0, 0.9688, 1.0, 1.0, 1.0, 1.0, 1.0, 0.9688, 1.0, 0.125, 1.0, 0.1562, 1.0, 0.1562, 1.0, 0.125, 1.0, 0.5312, 1.0, 0.5625, 1.0, 0.5625, 1.0, 0.5312, 1.0, 0.9375, 1.0, 0.9688, 1.0, 0.9688, 1.0, 0.9375, 1.0, 0.09375, 1.0, 0.125, 1.0, 0.125, 1.0, 0.09375, 1.0, 0.5, 1.0, 0.5312, 1.0, 0.5312, 1.0, 0.5, 1.0, 0.9062, 1.0, 0.9375, 1.0, 0.9375, 1.0, 0.9062, 1.0, 0.0625, 1.0, 0.09375, 1.0, 0.09375, 1.0, 0.0625, 1.0, 0.4688, 1.0, 0.5, 1.0, 0.5, 1.0, 0.4688, 1.0, 0.875, 1.0, 0.9062, 1.0, 0.9062, 1.0, 0.875, 1.0, 0.03125, 1.0, 0.0625, 1.0, 0.0625, 1.0, 0.03125, 1.0, 0.4375, 1.0, 0.4688, 1.0, 0.4688, 1.0, 0.4375, 1.0, 0.8438, 1.0, 0.875, 1.0, 0.875, 1.0, 0.8438, 1.0, 0.0, 1.0, 0.03125, 1.0, 0.03125, 1.0, 0.0, 1.0, 0.4062, 1.0, 0.4375, 1.0, 0.4375, 1.0, 0.4062, 1.0])
me_cylinder.materials.append(mat_material_008)
me_cylinder.update()
me_cube_001 = bpy.data.meshes.new('Cube.001')
me_cube_001.from_pydata([(-0.9543, -4.645, 1.471), (-0.9543, -4.645, 4.896), (-0.9543, -1.22, 1.471), (-0.9543, -1.22, 4.896), (-0.9543, -4.406, 1.711), (-0.9543, -4.406, 4.657), (-0.9543, -1.46, 1.711), (-0.9543, -1.46, 4.657), (-0.9543, -3.077, 1.711), (-0.9543, -2.818, 1.711), (-0.9543, -3.077, 4.657), (-0.9543, -2.818, 4.657), (-0.9543, -3.122, 1.471), (-0.9543, -2.704, 1.471), (-0.9543, -3.122, 4.896), (-0.9543, -2.704, 4.896), (-0.9543, -4.406, 2.972), (-0.9543, -4.406, 3.208), (-0.9543, -1.46, 2.972), (-0.9543, -1.46, 3.208), (-0.9543, -4.645, 2.919), (-0.9543, -4.645, 3.315), (-0.9543, -1.22, 2.919), (-0.9543, -1.22, 3.315), (-0.9543, -3.077, 2.972), (-0.9543, -3.077, 3.208), (-0.9543, -2.818, 2.972), (-0.9543, -2.818, 3.208), (-0.7282, -4.406, 3.208), (-0.7282, -4.406, 4.657), (-0.7282, -2.818, 1.711), (-0.7282, -1.46, 1.711), (-0.7282, -1.46, 3.208), (-0.7282, -1.46, 4.657), (-0.7282, -2.818, 4.657), (-0.7282, -4.645, 3.315), (-0.7282, -4.645, 4.896), (-0.7282, -2.704, 1.471), (-0.7282, -1.22, 1.471), (-0.7282, -1.22, 3.315), (-0.7282, -1.22, 4.896), (-0.7282, -2.704, 4.896), (-0.7282, -4.645, 1.471), (-0.7282, -4.406, 1.711), (-0.7282, -3.077, 1.711), (-0.7282, -3.077, 4.657), (-0.7282, -3.122, 1.471), (-0.7282, -3.122, 4.896), (-0.7282, -3.077, 3.208), (-0.7282, -2.818, 3.208), (-0.7282, -4.406, 2.972), (-0.7282, -1.46, 2.972), (-0.7282, -4.645, 2.919), (-0.7282, -1.22, 2.919), (-0.7282, -3.077, 2.972), (-0.7282, -2.818, 2.972)], [], [(27, 19, 7, 11), (17, 25, 10, 5), (20, 0, 42, 52), (19, 27, 49, 32), (8, 4, 43, 44), (4, 8, 24, 16), (26, 18, 51, 55), (18, 6, 31, 51), (25, 17, 28, 48), (9, 6, 18, 26), (16, 24, 54, 50), (4, 16, 50, 43), (27, 11, 34, 49), (48, 49, 34, 45), (44, 30, 55, 54), (54, 55, 49, 48), (50, 54, 48, 28), (44, 43, 42, 46, 37, 38, 31, 30), (34, 33, 40, 41, 47, 36, 29, 45), (55, 51, 32, 49), (28, 29, 36, 35, 52, 42, 43, 50), (51, 31, 38, 53, 39, 40, 33, 32), (17, 5, 29, 28), (21, 20, 52, 35), (5, 10, 45, 29), (6, 9, 30, 31), (2, 22, 53, 38), (7, 19, 32, 33), (22, 23, 39, 53), (0, 12, 46, 42), (11, 7, 33, 34), (24, 8, 44, 54), (12, 13, 37, 46), (1, 21, 35, 36), (14, 1, 36, 47), (13, 2, 38, 37), (9, 26, 55, 30), (15, 14, 47, 41), (23, 3, 40, 39), (10, 25, 48, 45), (3, 15, 41, 40)])
_uv = me_cube_001.uv_layers.new(name='UVMap')
_uv.uv.foreach_set('vector', [0.548, 0.1763, 0.548, 0.2325, 0.6075, 0.2325, 0.6075, 0.1763, 0.548, 0.01747, 0.548, 0.1046, 0.6075, 0.1046, 0.6075, 0.01747, 0.0, 0.0, 0.0, 0.0, 0.0, 0.0, 0.0, 0.0, 0.548, 0.2325, 0.548, 0.1763, 0.548, 0.1763, 0.548, 0.2325, 0.3925, 0.1046, 0.3925, 0.01747, 0.3925, 0.01747, 0.3925, 0.1046, 0.3925, 0.01747, 0.3925, 0.1046, 0.4763, 0.1046, 0.4763, 0.01747, 0.4763, 0.1763, 0.4763, 0.2325, 0.4763, 0.2325, 0.4763, 0.1763, 0.4763, 0.2325, 0.3925, 0.2325, 0.3925, 0.2325, 0.4763, 0.2325, 0.548, 0.1046, 0.548, 0.01747, 0.548, 0.01747, 0.548, 0.1046, 0.3925, 0.1763, 0.3925, 0.2325, 0.4763, 0.2325, 0.4763, 0.1763, 0.4763, 0.01747, 0.4763, 0.1046, 0.4763, 0.1046, 0.4763, 0.01747, 0.3925, 0.01747, 0.4763, 0.01747, 0.4763, 0.01747, 0.3925, 0.01747, 0.548, 0.1763, 0.6075, 0.1763, 0.6075, 0.1763, 0.548, 0.1763, 0.548, 0.1046, 0.548, 0.1763, 0.6075, 0.1763, 0.6075, 0.1046, 0.3925, 0.1046, 0.3925, 0.1763, 0.4763, 0.1763, 0.4763, 0.1046, 0.4763, 0.1046, 0.4763, 0.1763, 0.548, 0.1763, 0.548, 0.1046, 0.4763, 0.01747, 0.4763, 0.1046, 0.548, 0.1046, 0.548, 0.01747, 0.3925, 0.1046, 0.3925, 0.01747, 0.375, 0.0, 0.375, 0.1013, 0.375, 0.1846, 0.375, 0.25, 0.3925, 0.2325, 0.3925, 0.1763, 0.6075, 0.1763, 0.6075, 0.2325, 0.625, 0.25, 0.625, 0.1846, 0.625, 0.1013, 0.625, 0.0, 0.6075, 0.01747, 0.6075, 0.1046, 0.4763, 0.1763, 0.4763, 0.2325, 0.548, 0.2325, 0.548, 0.1763, 0.548, 0.01747, 0.6075, 0.01747, 0.625, 0.0, 0.5558, 0.0, 0.4724, 0.0, 0.375, 0.0, 0.3925, 0.01747, 0.4763, 0.01747, 0.4763, 0.2325, 0.3925, 0.2325, 0.375, 0.25, 0.4724, 0.25, 0.5558, 0.25, 0.625, 0.25, 0.6075, 0.2325, 0.548, 0.2325, 0.548, 0.01747, 0.6075, 0.01747, 0.6075, 0.01747, 0.548, 0.01747, 0.0, 0.0, 0.0, 0.0, 0.0, 0.0, 0.0, 0.0, 0.6075, 0.01747, 0.6075, 0.1046, 0.6075, 0.1046, 0.6075, 0.01747, 0.3925, 0.2325, 0.3925, 0.1763, 0.3925, 0.1763, 0.3925, 0.2325, 0.0, 0.0, 0.0, 0.0, 0.0, 0.0, 0.0, 0.0, 0.6075, 0.2325, 0.548, 0.2325, 0.548, 0.2325, 0.6075, 0.2325, 0.0, 0.0, 0.0, 0.0, 0.0, 0.0, 0.0, 0.0, 0.0, 0.0, 0.0, 0.0, 0.0, 0.0, 0.0, 0.0, 0.6075, 0.1763, 0.6075, 0.2325, 0.6075, 0.2325, 0.6075, 0.1763, 0.4763, 0.1046, 0.3925, 0.1046, 0.3925, 0.1046, 0.4763, 0.1046, 0.0, 0.0, 0.0, 0.0, 0.0, 0.0, 0.0, 0.0, 0.0, 0.0, 0.0, 0.0, 0.0, 0.0, 0.0, 0.0, 0.0, 0.0, 0.0, 0.0, 0.0, 0.0, 0.0, 0.0, 0.0, 0.0, 0.0, 0.0, 0.0, 0.0, 0.0, 0.0, 0.3925, 0.1763, 0.4763, 0.1763, 0.4763, 0.1763, 0.3925, 0.1763, 0.0, 0.0, 0.0, 0.0, 0.0, 0.0, 0.0, 0.0, 0.0, 0.0, 0.0, 0.0, 0.0, 0.0, 0.0, 0.0, 0.6075, 0.1046, 0.548, 0.1046, 0.548, 0.1046, 0.6075, 0.1046, 0.0, 0.0, 0.0, 0.0, 0.0, 0.0, 0.0, 0.0])
me_cube_001.materials.append(mat_material_010)
me_cube_001.update()
me_cube_002 = bpy.data.meshes.new('Cube.002')
me_cube_002.from_pydata([(-0.9543, -4.645, 1.471), (-0.9543, -4.645, 4.896), (-0.9543, -1.22, 1.471), (-0.9543, -1.22, 4.896), (-0.9543, -4.406, 1.711), (-0.9543, -4.406, 4.657), (-0.9543, -1.46, 1.711), (-0.9543, -1.46, 4.657), (-0.9543, -3.077, 1.711), (-0.9543, -2.818, 1.711), (-0.9543, -3.077, 4.657), (-0.9543, -2.818, 4.657), (-0.9543, -3.122, 1.471), (-0.9543, -2.704, 1.471), (-0.9543, -3.122, 4.896), (-0.9543, -2.704, 4.896), (-0.9543, -4.406, 2.972), (-0.9543, -4.406, 3.208), (-0.9543, -1.46, 2.972), (-0.9543, -1.46, 3.208), (-0.9543, -4.645, 2.919), (-0.9543, -4.645, 3.315), (-0.9543, -1.22, 2.919), (-0.9543, -1.22, 3.315), (-0.9543, -3.077, 2.972), (-0.9543, -3.077, 3.208), (-0.9543, -2.818, 2.972), (-0.9543, -2.818, 3.208), (-0.7282, -4.406, 3.208), (-0.7282, -4.406, 4.657), (-0.7282, -2.818, 1.711), (-0.7282, -1.46, 1.711), (-0.7282, -1.46, 3.208), (-0.7282, -1.46, 4.657), (-0.7282, -2.818, 4.657), (-0.7282, -4.645, 3.315), (-0.7282, -4.645, 4.896), (-0.7282, -2.704, 1.471), (-0.7282, -1.22, 1.471), (-0.7282, -1.22, 3.315), (-0.7282, -1.22, 4.896), (-0.7282, -2.704, 4.896), (-0.7282, -4.645, 1.471), (-0.7282, -4.406, 1.711), (-0.7282, -3.077, 1.711), (-0.7282, -3.077, 4.657), (-0.7282, -3.122, 1.471), (-0.7282, -3.122, 4.896), (-0.7282, -3.077, 3.208), (-0.7282, -2.818, 3.208), (-0.7282, -4.406, 2.972), (-0.7282, -1.46, 2.972), (-0.7282, -4.645, 2.919), (-0.7282, -1.22, 2.919), (-0.7282, -3.077, 2.972), (-0.7282, -2.818, 2.972)], [], [(27, 19, 7, 11), (17, 25, 10, 5), (20, 0, 42, 52), (19, 27, 49, 32), (8, 4, 43, 44), (4, 8, 24, 16), (26, 18, 51, 55), (18, 6, 31, 51), (25, 17, 28, 48), (9, 6, 18, 26), (16, 24, 54, 50), (4, 16, 50, 43), (27, 11, 34, 49), (48, 49, 34, 45), (44, 30, 55, 54), (54, 55, 49, 48), (50, 54, 48, 28), (44, 43, 42, 46, 37, 38, 31, 30), (34, 33, 40, 41, 47, 36, 29, 45), (55, 51, 32, 49), (28, 29, 36, 35, 52, 42, 43, 50), (51, 31, 38, 53, 39, 40, 33, 32), (17, 5, 29, 28), (21, 20, 52, 35), (5, 10, 45, 29), (6, 9, 30, 31), (2, 22, 53, 38), (7, 19, 32, 33), (22, 23, 39, 53), (0, 12, 46, 42), (11, 7, 33, 34), (24, 8, 44, 54), (12, 13, 37, 46), (1, 21, 35, 36), (14, 1, 36, 47), (13, 2, 38, 37), (9, 26, 55, 30), (15, 14, 47, 41), (23, 3, 40, 39), (10, 25, 48, 45), (3, 15, 41, 40)])
_uv = me_cube_002.uv_layers.new(name='UVMap')
_uv.uv.foreach_set('vector', [0.548, 0.1763, 0.548, 0.2325, 0.6075, 0.2325, 0.6075, 0.1763, 0.548, 0.01747, 0.548, 0.1046, 0.6075, 0.1046, 0.6075, 0.01747, 0.0, 0.0, 0.0, 0.0, 0.0, 0.0, 0.0, 0.0, 0.548, 0.2325, 0.548, 0.1763, 0.548, 0.1763, 0.548, 0.2325, 0.3925, 0.1046, 0.3925, 0.01747, 0.3925, 0.01747, 0.3925, 0.1046, 0.3925, 0.01747, 0.3925, 0.1046, 0.4763, 0.1046, 0.4763, 0.01747, 0.4763, 0.1763, 0.4763, 0.2325, 0.4763, 0.2325, 0.4763, 0.1763, 0.4763, 0.2325, 0.3925, 0.2325, 0.3925, 0.2325, 0.4763, 0.2325, 0.548, 0.1046, 0.548, 0.01747, 0.548, 0.01747, 0.548, 0.1046, 0.3925, 0.1763, 0.3925, 0.2325, 0.4763, 0.2325, 0.4763, 0.1763, 0.4763, 0.01747, 0.4763, 0.1046, 0.4763, 0.1046, 0.4763, 0.01747, 0.3925, 0.01747, 0.4763, 0.01747, 0.4763, 0.01747, 0.3925, 0.01747, 0.548, 0.1763, 0.6075, 0.1763, 0.6075, 0.1763, 0.548, 0.1763, 0.548, 0.1046, 0.548, 0.1763, 0.6075, 0.1763, 0.6075, 0.1046, 0.3925, 0.1046, 0.3925, 0.1763, 0.4763, 0.1763, 0.4763, 0.1046, 0.4763, 0.1046, 0.4763, 0.1763, 0.548, 0.1763, 0.548, 0.1046, 0.4763, 0.01747, 0.4763, 0.1046, 0.548, 0.1046, 0.548, 0.01747, 0.3925, 0.1046, 0.3925, 0.01747, 0.375, 0.0, 0.375, 0.1013, 0.375, 0.1846, 0.375, 0.25, 0.3925, 0.2325, 0.3925, 0.1763, 0.6075, 0.1763, 0.6075, 0.2325, 0.625, 0.25, 0.625, 0.1846, 0.625, 0.1013, 0.625, 0.0, 0.6075, 0.01747, 0.6075, 0.1046, 0.4763, 0.1763, 0.4763, 0.2325, 0.548, 0.2325, 0.548, 0.1763, 0.548, 0.01747, 0.6075, 0.01747, 0.625, 0.0, 0.5558, 0.0, 0.4724, 0.0, 0.375, 0.0, 0.3925, 0.01747, 0.4763, 0.01747, 0.4763, 0.2325, 0.3925, 0.2325, 0.375, 0.25, 0.4724, 0.25, 0.5558, 0.25, 0.625, 0.25, 0.6075, 0.2325, 0.548, 0.2325, 0.548, 0.01747, 0.6075, 0.01747, 0.6075, 0.01747, 0.548, 0.01747, 0.0, 0.0, 0.0, 0.0, 0.0, 0.0, 0.0, 0.0, 0.6075, 0.01747, 0.6075, 0.1046, 0.6075, 0.1046, 0.6075, 0.01747, 0.3925, 0.2325, 0.3925, 0.1763, 0.3925, 0.1763, 0.3925, 0.2325, 0.0, 0.0, 0.0, 0.0, 0.0, 0.0, 0.0, 0.0, 0.6075, 0.2325, 0.548, 0.2325, 0.548, 0.2325, 0.6075, 0.2325, 0.0, 0.0, 0.0, 0.0, 0.0, 0.0, 0.0, 0.0, 0.0, 0.0, 0.0, 0.0, 0.0, 0.0, 0.0, 0.0, 0.6075, 0.1763, 0.6075, 0.2325, 0.6075, 0.2325, 0.6075, 0.1763, 0.4763, 0.1046, 0.3925, 0.1046, 0.3925, 0.1046, 0.4763, 0.1046, 0.0, 0.0, 0.0, 0.0, 0.0, 0.0, 0.0, 0.0, 0.0, 0.0, 0.0, 0.0, 0.0, 0.0, 0.0, 0.0, 0.0, 0.0, 0.0, 0.0, 0.0, 0.0, 0.0, 0.0, 0.0, 0.0, 0.0, 0.0, 0.0, 0.0, 0.0, 0.0, 0.3925, 0.1763, 0.4763, 0.1763, 0.4763, 0.1763, 0.3925, 0.1763, 0.0, 0.0, 0.0, 0.0, 0.0, 0.0, 0.0, 0.0, 0.0, 0.0, 0.0, 0.0, 0.0, 0.0, 0.0, 0.0, 0.6075, 0.1046, 0.548, 0.1046, 0.548, 0.1046, 0.6075, 0.1046, 0.0, 0.0, 0.0, 0.0, 0.0, 0.0, 0.0, 0.0])
me_cube_002.materials.append(mat_material_002)
me_cube_002.update()

# ---- objects
ob_plane = bpy.data.objects.new('Plane', me_plane)
ob_plane_001 = bpy.data.objects.new('Plane.001', me_plane_001)
ob_plane_002 = bpy.data.objects.new('Plane.002', me_plane_002)
ob_plane_003 = bpy.data.objects.new('Plane.003', me_plane_003)
ob_plane_004 = bpy.data.objects.new('Plane.004', me_plane_004)
ob_plane_005 = bpy.data.objects.new('Plane.005', me_plane_005)
ob_plane_006 = bpy.data.objects.new('Plane.006', me_plane_006)
ob_plane_007 = bpy.data.objects.new('Plane.007', me_plane_007)
ob_chimney = bpy.data.objects.new('Chimney', me_cube_004)
ob_wall = bpy.data.objects.new('Wall', me_cube_009)
ob_roof = bpy.data.objects.new('Roof', me_cube_010)
ob_door = bpy.data.objects.new('Door', me_cube_011)
ob_cylinder = bpy.data.objects.new('Cylinder', me_cylinder)
ob_window = bpy.data.objects.new('Window', me_cube_001)
ob_window_001 = bpy.data.objects.new('Window.001', me_cube_002)

# ---- transforms, parenting, visibility, modifiers, constraints
ob_plane.location = (3.625, -4.497, 5.702)
ob_plane.rotation_euler = (-0.0, 1.571, 0.0)
ob_plane.scale = (0.6283, 0.6283, 0.6283)
ob_plane_001.location = (3.625, -2.897, 5.702)
ob_plane_001.rotation_euler = (-0.0, 1.571, 0.0)
ob_plane_001.scale = (0.6283, 0.6283, 0.6283)
ob_plane_002.location = (3.625, -2.897, 4.133)
ob_plane_002.rotation_euler = (-0.0, 1.571, 0.0)
ob_plane_002.scale = (0.6283, 0.6283, 0.6283)
ob_plane_003.location = (3.625, -4.513, 4.133)
ob_plane_003.rotation_euler = (-0.0, 1.571, 0.0)
ob_plane_003.scale = (0.6283, 0.6283, 0.6283)
ob_plane_004.location = (3.625, 2.924, 4.133)
ob_plane_004.rotation_euler = (-0.0, 1.571, 0.0)
ob_plane_004.scale = (0.6283, 0.6283, 0.6283)
ob_plane_005.location = (3.625, 4.539, 4.133)
ob_plane_005.rotation_euler = (-0.0, 1.571, 0.0)
ob_plane_005.scale = (0.6283, 0.6283, 0.6283)
ob_plane_006.location = (3.625, 4.539, 5.702)
ob_plane_006.rotation_euler = (-0.0, 1.571, 0.0)
ob_plane_006.scale = (0.6283, 0.6283, 0.6283)
ob_plane_007.location = (3.625, 2.939, 5.702)
ob_plane_007.rotation_euler = (-0.0, 1.571, 0.0)
ob_plane_007.scale = (0.6283, 0.6283, 0.6283)
ob_chimney.location = (1.34, 3.574, 12.03)
ob_chimney.scale = (0.225, 0.2947, 1.148)
ob_wall.location = (0.0, 0.0, 5.016)
_m = ob_wall.modifiers.new('Mirror', 'MIRROR')
_m.use_axis = (False, False, False)
ob_roof.location = (0.0, 0.0, 5.016)
ob_roof.scale = (4.0, 7.163, 3.5)
ob_door.location = (3.836, -0.04441, 4.518)
ob_cylinder.location = (3.945, -0.5007, 4.586)
ob_cylinder.rotation_euler = (-1.344e-07, 1.571, 0.0)
ob_cylinder.scale = (0.198, 0.198, 0.198)
ob_window.location = (4.55, -0.7532, 1.809)
_m = ob_window.modifiers.new('Mirror', 'MIRROR')
_m.use_axis = (False, False, False)
ob_window_001.location = (4.55, 6.631, 1.809)
_m = ob_window_001.modifiers.new('Mirror', 'MIRROR')
_m.use_axis = (False, False, False)

# ---- collection membership
scene.collection.objects.link(ob_plane)
scene.collection.objects.link(ob_plane_001)
scene.collection.objects.link(ob_plane_002)
scene.collection.objects.link(ob_plane_003)
scene.collection.objects.link(ob_plane_004)
scene.collection.objects.link(ob_plane_005)
scene.collection.objects.link(ob_plane_006)
scene.collection.objects.link(ob_plane_007)
col_collection.objects.link(ob_chimney)
col_collection.objects.link(ob_wall)
col_collection.objects.link(ob_roof)
col_collection.objects.link(ob_door)
col_collection.objects.link(ob_cylinder)
col_collection.objects.link(ob_window)
col_collection.objects.link(ob_window_001)

# ---- scene / render settings (as saved in the file)
scene.frame_start = 1; scene.frame_end = 250; scene.frame_set(97)
scene.render.engine = 'BLENDER_EEVEE_NEXT'
bpy.context.view_layer.update()

# ---- added for rendering (the .blend has no active camera and no usable light): camera, sun
cam_auto = bpy.data.cameras.new('AutoCamera')
cam_auto.lens = 50.0
cam_auto.sensor_width = 36.0
cam_auto.clip_end = 1000.0
ob_auto_camera = bpy.data.objects.new('AutoCamera', cam_auto)
scene.collection.objects.link(ob_auto_camera)
ob_auto_camera.location = (20.6814, -24.2355, 23.6246)
ob_auto_camera.rotation_euler = (1.09748, -7.21219e-08, 0.694738)
scene.camera = ob_auto_camera
light_auto_sun = bpy.data.lights.new('AutoSun', 'SUN')
light_auto_sun.energy = 3.0
light_auto_sun.angle = 0.0523599
ob_auto_sun = bpy.data.objects.new('AutoSun', light_auto_sun)
scene.collection.objects.link(ob_auto_sun)
ob_auto_sun.rotation_euler = (0.872665, 0.174533, 0.523599)
bpy.context.view_layer.update()

